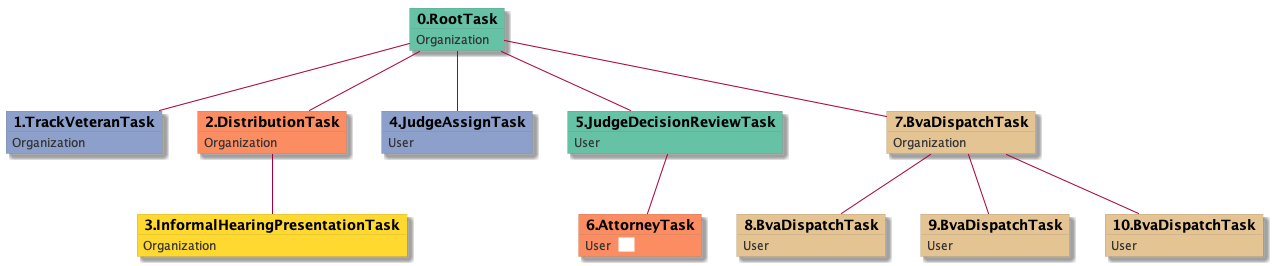

The diagram above was rendered by PlantUML. Its source (embedded in the PNG):
@startuml
skinparam {
  ObjectBorderColor #555
  ObjectBorderThickness 0
  ObjectFontStyle bold
  ObjectFontSize 14
  ObjectAttributeFontColor #333
  ObjectAttributeFontSize 12
}
  object 0.RootTask #66c2a5 {
Organization
}
  object 1.TrackVeteranTask #8da0cb {
Organization
}
  object 2.DistributionTask #fc8d62 {
Organization
}
  object 3.InformalHearingPresentationTask #ffd92f {
Organization
}
  object 4.JudgeAssignTask #8da0cb {
User
}
  object 5.JudgeDecisionReviewTask #66c2a5 {
User
}
  object 6.AttorneyTask #fc8d62 {
User  <back:white>    </back>
}
  object 7.BvaDispatchTask #e5c494 {
Organization
}
  object 8.BvaDispatchTask #e5c494 {
User
}
  object 9.BvaDispatchTask #e5c494 {
User
}
  object 10.BvaDispatchTask #e5c494 {
User
}
0.RootTask -- 1.TrackVeteranTask
0.RootTask -- 2.DistributionTask
2.DistributionTask -- 3.InformalHearingPresentationTask
0.RootTask -- 4.JudgeAssignTask
0.RootTask -- 5.JudgeDecisionReviewTask
5.JudgeDecisionReviewTask -- 6.AttorneyTask
0.RootTask -- 7.BvaDispatchTask
7.BvaDispatchTask -- 8.BvaDispatchTask
7.BvaDispatchTask -- 9.BvaDispatchTask
7.BvaDispatchTask -- 10.BvaDispatchTask
@enduml